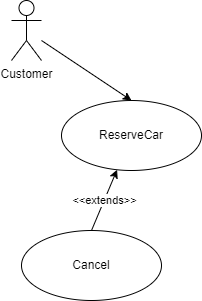

The diagram above was exported from draw.io. Its source (the exported page's mxGraphModel, read from the mxfile embedded in the PNG):
<mxGraphModel dx="880" dy="419" grid="1" gridSize="10" guides="1" tooltips="1" connect="1" arrows="1" fold="1" page="1" pageScale="1" pageWidth="850" pageHeight="1100" math="0" shadow="0">
  <root>
    <mxCell id="0" />
    <mxCell id="1" parent="0" />
    <mxCell id="CcnclEg6HuwQ-WykI3ZO-5" style="rounded=0;orthogonalLoop=1;jettySize=auto;html=1;entryX=0.5;entryY=0;entryDx=0;entryDy=0;" parent="1" source="CcnclEg6HuwQ-WykI3ZO-1" target="CcnclEg6HuwQ-WykI3ZO-4" edge="1">
      <mxGeometry relative="1" as="geometry" />
    </mxCell>
    <mxCell id="CcnclEg6HuwQ-WykI3ZO-1" value="Customer" style="shape=umlActor;verticalLabelPosition=bottom;verticalAlign=top;html=1;outlineConnect=0;" parent="1" vertex="1">
      <mxGeometry x="360" y="50" width="30" height="60" as="geometry" />
    </mxCell>
    <mxCell id="CcnclEg6HuwQ-WykI3ZO-4" value="ReserveCar" style="ellipse;whiteSpace=wrap;html=1;" parent="1" vertex="1">
      <mxGeometry x="410" y="150" width="140" height="70" as="geometry" />
    </mxCell>
    <mxCell id="CcnclEg6HuwQ-WykI3ZO-12" style="rounded=0;orthogonalLoop=1;jettySize=auto;html=1;entryX=0;entryY=0.5;entryDx=0;entryDy=0;" parent="1" target="CcnclEg6HuwQ-WykI3ZO-6" edge="1">
      <mxGeometry relative="1" as="geometry">
        <mxPoint x="430" y="279.2045454545455" as="sourcePoint" />
      </mxGeometry>
    </mxCell>
    <mxCell id="CcnclEg6HuwQ-WykI3ZO-19" style="rounded=0;orthogonalLoop=1;jettySize=auto;html=1;entryX=0;entryY=0.5;entryDx=0;entryDy=0;" parent="1" target="CcnclEg6HuwQ-WykI3ZO-17" edge="1">
      <mxGeometry relative="1" as="geometry">
        <mxPoint x="430" y="287.9032258064516" as="sourcePoint" />
      </mxGeometry>
    </mxCell>
    <mxCell id="CcnclEg6HuwQ-WykI3ZO-22" style="rounded=0;orthogonalLoop=1;jettySize=auto;html=1;entryX=0;entryY=0.5;entryDx=0;entryDy=0;" parent="1" target="CcnclEg6HuwQ-WykI3ZO-21" edge="1">
      <mxGeometry relative="1" as="geometry">
        <mxPoint x="430" y="302.4" as="sourcePoint" />
      </mxGeometry>
    </mxCell>
    <mxCell id="CcnclEg6HuwQ-WykI3ZO-16" style="rounded=0;orthogonalLoop=1;jettySize=auto;html=1;entryX=0;entryY=0.5;entryDx=0;entryDy=0;" parent="1" target="CcnclEg6HuwQ-WykI3ZO-6" edge="1">
      <mxGeometry relative="1" as="geometry">
        <mxPoint x="430" y="363.06818181818187" as="sourcePoint" />
      </mxGeometry>
    </mxCell>
    <mxCell id="CcnclEg6HuwQ-WykI3ZO-20" style="rounded=0;orthogonalLoop=1;jettySize=auto;html=1;entryX=0;entryY=0.5;entryDx=0;entryDy=0;" parent="1" target="CcnclEg6HuwQ-WykI3ZO-17" edge="1">
      <mxGeometry relative="1" as="geometry">
        <mxPoint x="430" y="369.1935483870968" as="sourcePoint" />
      </mxGeometry>
    </mxCell>
    <mxCell id="CcnclEg6HuwQ-WykI3ZO-23" style="rounded=0;orthogonalLoop=1;jettySize=auto;html=1;entryX=0;entryY=0.5;entryDx=0;entryDy=0;" parent="1" target="CcnclEg6HuwQ-WykI3ZO-21" edge="1">
      <mxGeometry relative="1" as="geometry">
        <mxPoint x="430" y="381.6" as="sourcePoint" />
      </mxGeometry>
    </mxCell>
    <mxCell id="CcnclEg6HuwQ-WykI3ZO-25" style="edgeStyle=none;rounded=0;orthogonalLoop=1;jettySize=auto;html=1;entryX=1;entryY=0.5;entryDx=0;entryDy=0;" parent="1" source="CcnclEg6HuwQ-WykI3ZO-13" edge="1">
      <mxGeometry relative="1" as="geometry">
        <mxPoint x="250" y="310" as="targetPoint" />
      </mxGeometry>
    </mxCell>
    <mxCell id="CcnclEg6HuwQ-WykI3ZO-34" style="edgeStyle=none;rounded=0;orthogonalLoop=1;jettySize=auto;html=1;" parent="1" source="CcnclEg6HuwQ-WykI3ZO-13" edge="1">
      <mxGeometry relative="1" as="geometry">
        <mxPoint x="299.2645584447703" y="411.3739959173579" as="targetPoint" />
      </mxGeometry>
    </mxCell>
    <mxCell id="CcnclEg6HuwQ-WykI3ZO-30" style="edgeStyle=none;rounded=0;orthogonalLoop=1;jettySize=auto;html=1;" parent="1" source="CcnclEg6HuwQ-WykI3ZO-14" edge="1">
      <mxGeometry relative="1" as="geometry">
        <mxPoint x="259.9168645787422" y="198.29471062003074" as="targetPoint" />
      </mxGeometry>
    </mxCell>
    <mxCell id="CcnclEg6HuwQ-WykI3ZO-33" style="edgeStyle=none;rounded=0;orthogonalLoop=1;jettySize=auto;html=1;" parent="1" target="CcnclEg6HuwQ-WykI3ZO-32" edge="1">
      <mxGeometry relative="1" as="geometry">
        <mxPoint x="380" y="217.74193548387098" as="sourcePoint" />
      </mxGeometry>
    </mxCell>
    <mxCell id="CcnclEg6HuwQ-WykI3ZO-28" style="edgeStyle=none;rounded=0;orthogonalLoop=1;jettySize=auto;html=1;" parent="1" source="CcnclEg6HuwQ-WykI3ZO-26" edge="1">
      <mxGeometry relative="1" as="geometry">
        <mxPoint x="229.09738344233028" y="80.6024905493781" as="targetPoint" />
      </mxGeometry>
    </mxCell>
    <mxCell id="CcnclEg6HuwQ-WykI3ZO-31" style="edgeStyle=none;rounded=0;orthogonalLoop=1;jettySize=auto;html=1;" parent="1" target="CcnclEg6HuwQ-WykI3ZO-29" edge="1">
      <mxGeometry relative="1" as="geometry">
        <mxPoint x="330" y="100.64516129032256" as="sourcePoint" />
      </mxGeometry>
    </mxCell>
    <mxCell id="qL5cwwE8DyxaXz8F8sBH-5" value="&amp;lt;&amp;lt;extends&amp;gt;&amp;gt;" style="edgeStyle=none;rounded=0;orthogonalLoop=1;jettySize=auto;html=1;exitX=0.5;exitY=0;exitDx=0;exitDy=0;" edge="1" parent="1" source="qL5cwwE8DyxaXz8F8sBH-1" target="CcnclEg6HuwQ-WykI3ZO-4">
      <mxGeometry relative="1" as="geometry" />
    </mxCell>
    <mxCell id="qL5cwwE8DyxaXz8F8sBH-1" value="Cancel" style="ellipse;whiteSpace=wrap;html=1;" vertex="1" parent="1">
      <mxGeometry x="370" y="280" width="140" height="70" as="geometry" />
    </mxCell>
  </root>
</mxGraphModel>